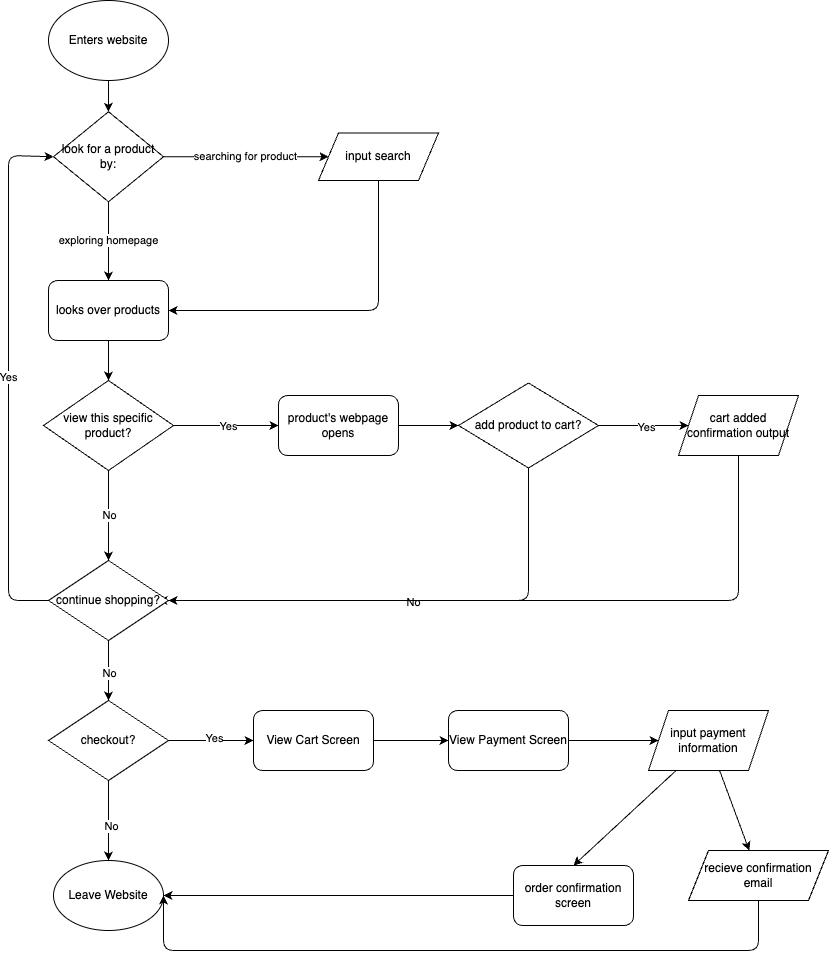

The diagram above was exported from draw.io. Its source (the exported page's mxGraphModel, read from the mxfile embedded in the PNG):
<mxGraphModel dx="906" dy="1654" grid="1" gridSize="10" guides="1" tooltips="1" connect="1" arrows="1" fold="1" page="1" pageScale="1" pageWidth="850" pageHeight="1100" math="0" shadow="0">
  <root>
    <mxCell id="0" />
    <mxCell id="1" parent="0" />
    <mxCell id="4" style="edgeStyle=none;html=1;exitX=0.5;exitY=1;exitDx=0;exitDy=0;entryX=0.5;entryY=0;entryDx=0;entryDy=0;" edge="1" parent="1" source="2" target="3">
      <mxGeometry relative="1" as="geometry" />
    </mxCell>
    <mxCell id="2" value="Enters website" style="ellipse;whiteSpace=wrap;html=1;" vertex="1" parent="1">
      <mxGeometry x="50" y="-1060" width="120" height="80" as="geometry" />
    </mxCell>
    <mxCell id="5" value="searching for product" style="edgeStyle=none;html=1;exitX=1;exitY=0.5;exitDx=0;exitDy=0;entryX=0;entryY=0.5;entryDx=0;entryDy=0;" edge="1" parent="1" source="3" target="7">
      <mxGeometry relative="1" as="geometry">
        <mxPoint x="250" y="-905" as="targetPoint" />
      </mxGeometry>
    </mxCell>
    <mxCell id="6" value="exploring homepage" style="edgeStyle=none;html=1;" edge="1" parent="1" source="3">
      <mxGeometry relative="1" as="geometry">
        <mxPoint x="110" y="-780" as="targetPoint" />
      </mxGeometry>
    </mxCell>
    <mxCell id="3" value="look for a product by:" style="rhombus;whiteSpace=wrap;html=1;" vertex="1" parent="1">
      <mxGeometry x="55" y="-948.75" width="110" height="90" as="geometry" />
    </mxCell>
    <mxCell id="10" style="edgeStyle=none;html=1;entryX=1;entryY=0.5;entryDx=0;entryDy=0;" edge="1" parent="1" source="7" target="8">
      <mxGeometry relative="1" as="geometry">
        <mxPoint x="315" y="-750" as="targetPoint" />
        <Array as="points">
          <mxPoint x="380" y="-750" />
        </Array>
      </mxGeometry>
    </mxCell>
    <mxCell id="7" value="input search" style="shape=parallelogram;perimeter=parallelogramPerimeter;whiteSpace=wrap;html=1;fixedSize=1;" vertex="1" parent="1">
      <mxGeometry x="320" y="-927.5" width="120" height="47.5" as="geometry" />
    </mxCell>
    <mxCell id="16" style="edgeStyle=none;html=1;entryX=0.5;entryY=0;entryDx=0;entryDy=0;" edge="1" parent="1" source="8" target="11">
      <mxGeometry relative="1" as="geometry" />
    </mxCell>
    <mxCell id="8" value="looks over products" style="rounded=1;whiteSpace=wrap;html=1;" vertex="1" parent="1">
      <mxGeometry x="50" y="-780" width="120" height="60" as="geometry" />
    </mxCell>
    <mxCell id="12" style="edgeStyle=none;html=1;" edge="1" parent="1" source="11">
      <mxGeometry relative="1" as="geometry">
        <mxPoint x="280" y="-635" as="targetPoint" />
      </mxGeometry>
    </mxCell>
    <mxCell id="13" value="Yes" style="edgeLabel;html=1;align=center;verticalAlign=middle;resizable=0;points=[];" vertex="1" connectable="0" parent="12">
      <mxGeometry x="0.0148" y="-1" relative="1" as="geometry">
        <mxPoint x="1" as="offset" />
      </mxGeometry>
    </mxCell>
    <mxCell id="14" style="edgeStyle=none;html=1;entryX=0.5;entryY=0;entryDx=0;entryDy=0;" edge="1" parent="1" source="11" target="27">
      <mxGeometry relative="1" as="geometry">
        <mxPoint x="110" y="-500" as="targetPoint" />
      </mxGeometry>
    </mxCell>
    <mxCell id="15" value="No" style="edgeLabel;html=1;align=center;verticalAlign=middle;resizable=0;points=[];" vertex="1" connectable="0" parent="14">
      <mxGeometry y="1" relative="1" as="geometry">
        <mxPoint as="offset" />
      </mxGeometry>
    </mxCell>
    <mxCell id="11" value="view this specific product?" style="rhombus;whiteSpace=wrap;html=1;" vertex="1" parent="1">
      <mxGeometry x="45" y="-680" width="130" height="90" as="geometry" />
    </mxCell>
    <mxCell id="17" value="product's webpage opens" style="rounded=1;whiteSpace=wrap;html=1;" vertex="1" parent="1">
      <mxGeometry x="280" y="-665" width="120" height="60" as="geometry" />
    </mxCell>
    <mxCell id="20" style="edgeStyle=none;html=1;entryX=1;entryY=0.5;entryDx=0;entryDy=0;" edge="1" parent="1" source="18" target="27">
      <mxGeometry relative="1" as="geometry">
        <mxPoint x="530" y="-530" as="targetPoint" />
        <Array as="points">
          <mxPoint x="530" y="-460" />
        </Array>
      </mxGeometry>
    </mxCell>
    <mxCell id="21" value="No" style="edgeLabel;html=1;align=center;verticalAlign=middle;resizable=0;points=[];" vertex="1" connectable="0" parent="20">
      <mxGeometry x="0.008" y="2" relative="1" as="geometry">
        <mxPoint as="offset" />
      </mxGeometry>
    </mxCell>
    <mxCell id="22" style="edgeStyle=none;html=1;" edge="1" parent="1" source="18">
      <mxGeometry relative="1" as="geometry">
        <mxPoint x="690" y="-635" as="targetPoint" />
      </mxGeometry>
    </mxCell>
    <mxCell id="23" value="Yes" style="edgeLabel;html=1;align=center;verticalAlign=middle;resizable=0;points=[];" vertex="1" connectable="0" parent="22">
      <mxGeometry x="0.0444" y="-2" relative="1" as="geometry">
        <mxPoint as="offset" />
      </mxGeometry>
    </mxCell>
    <mxCell id="18" value="add product to cart?" style="rhombus;whiteSpace=wrap;html=1;" vertex="1" parent="1">
      <mxGeometry x="460" y="-677.5" width="140" height="85" as="geometry" />
    </mxCell>
    <mxCell id="19" style="edgeStyle=none;html=1;exitX=1;exitY=0.5;exitDx=0;exitDy=0;" edge="1" parent="1" source="17" target="18">
      <mxGeometry relative="1" as="geometry" />
    </mxCell>
    <mxCell id="28" style="edgeStyle=none;html=1;" edge="1" parent="1" source="25">
      <mxGeometry relative="1" as="geometry">
        <mxPoint x="160" y="-460" as="targetPoint" />
        <Array as="points">
          <mxPoint x="740" y="-460" />
        </Array>
      </mxGeometry>
    </mxCell>
    <mxCell id="25" value="cart added confirmation output" style="shape=parallelogram;perimeter=parallelogramPerimeter;whiteSpace=wrap;html=1;fixedSize=1;" vertex="1" parent="1">
      <mxGeometry x="680" y="-665" width="120" height="60" as="geometry" />
    </mxCell>
    <mxCell id="29" style="edgeStyle=none;html=1;entryX=0;entryY=0.5;entryDx=0;entryDy=0;" edge="1" parent="1" source="27" target="3">
      <mxGeometry relative="1" as="geometry">
        <Array as="points">
          <mxPoint x="10" y="-460" />
          <mxPoint x="10" y="-905" />
        </Array>
      </mxGeometry>
    </mxCell>
    <mxCell id="30" value="Yes" style="edgeLabel;html=1;align=center;verticalAlign=middle;resizable=0;points=[];" vertex="1" connectable="0" parent="29">
      <mxGeometry x="-0.001" relative="1" as="geometry">
        <mxPoint y="1" as="offset" />
      </mxGeometry>
    </mxCell>
    <mxCell id="31" style="edgeStyle=none;html=1;" edge="1" parent="1" source="27">
      <mxGeometry relative="1" as="geometry">
        <mxPoint x="110" y="-360" as="targetPoint" />
      </mxGeometry>
    </mxCell>
    <mxCell id="32" value="No" style="edgeLabel;html=1;align=center;verticalAlign=middle;resizable=0;points=[];" vertex="1" connectable="0" parent="31">
      <mxGeometry x="0.0545" y="1" relative="1" as="geometry">
        <mxPoint y="1" as="offset" />
      </mxGeometry>
    </mxCell>
    <mxCell id="27" value="continue shopping?" style="rhombus;whiteSpace=wrap;html=1;" vertex="1" parent="1">
      <mxGeometry x="50" y="-500" width="120" height="80" as="geometry" />
    </mxCell>
    <mxCell id="34" style="edgeStyle=none;html=1;entryX=0.5;entryY=0;entryDx=0;entryDy=0;" edge="1" parent="1" source="33" target="38">
      <mxGeometry relative="1" as="geometry">
        <mxPoint x="110.00000000000011" y="-210.00000000000023" as="targetPoint" />
      </mxGeometry>
    </mxCell>
    <mxCell id="35" value="No" style="edgeLabel;html=1;align=center;verticalAlign=middle;resizable=0;points=[];" vertex="1" connectable="0" parent="34">
      <mxGeometry x="0.1321" y="3" relative="1" as="geometry">
        <mxPoint as="offset" />
      </mxGeometry>
    </mxCell>
    <mxCell id="36" style="edgeStyle=none;html=1;entryX=0;entryY=0.5;entryDx=0;entryDy=0;" edge="1" parent="1" source="33" target="39">
      <mxGeometry relative="1" as="geometry">
        <mxPoint x="250" y="-320" as="targetPoint" />
      </mxGeometry>
    </mxCell>
    <mxCell id="37" value="Yes" style="edgeLabel;html=1;align=center;verticalAlign=middle;resizable=0;points=[];" vertex="1" connectable="0" parent="36">
      <mxGeometry x="0.075" y="2" relative="1" as="geometry">
        <mxPoint as="offset" />
      </mxGeometry>
    </mxCell>
    <mxCell id="33" value="checkout?" style="rhombus;whiteSpace=wrap;html=1;" vertex="1" parent="1">
      <mxGeometry x="50" y="-360" width="120" height="80" as="geometry" />
    </mxCell>
    <mxCell id="38" value="Leave Website" style="ellipse;whiteSpace=wrap;html=1;" vertex="1" parent="1">
      <mxGeometry x="55" y="-200" width="110" height="70" as="geometry" />
    </mxCell>
    <mxCell id="40" style="edgeStyle=none;html=1;entryX=0;entryY=0.5;entryDx=0;entryDy=0;" edge="1" parent="1" source="39" target="42">
      <mxGeometry relative="1" as="geometry">
        <mxPoint x="450" y="-320.0000000000002" as="targetPoint" />
      </mxGeometry>
    </mxCell>
    <mxCell id="39" value="View Cart Screen" style="rounded=1;whiteSpace=wrap;html=1;" vertex="1" parent="1">
      <mxGeometry x="255" y="-350" width="120" height="60" as="geometry" />
    </mxCell>
    <mxCell id="43" style="edgeStyle=none;html=1;" edge="1" parent="1" source="42" target="44">
      <mxGeometry relative="1" as="geometry">
        <mxPoint x="660" y="-320.0000000000002" as="targetPoint" />
      </mxGeometry>
    </mxCell>
    <mxCell id="42" value="View Payment Screen" style="rounded=1;whiteSpace=wrap;html=1;" vertex="1" parent="1">
      <mxGeometry x="450" y="-350" width="120" height="60" as="geometry" />
    </mxCell>
    <mxCell id="53" style="edgeStyle=none;html=1;" edge="1" parent="1" source="44" target="49">
      <mxGeometry relative="1" as="geometry" />
    </mxCell>
    <mxCell id="56" style="edgeStyle=none;html=1;entryX=0.5;entryY=0;entryDx=0;entryDy=0;" edge="1" parent="1" source="44" target="48">
      <mxGeometry relative="1" as="geometry" />
    </mxCell>
    <mxCell id="44" value="input payment information" style="shape=parallelogram;perimeter=parallelogramPerimeter;whiteSpace=wrap;html=1;fixedSize=1;" vertex="1" parent="1">
      <mxGeometry x="650" y="-350" width="120" height="60" as="geometry" />
    </mxCell>
    <mxCell id="58" style="edgeStyle=none;html=1;" edge="1" parent="1" source="48" target="38">
      <mxGeometry relative="1" as="geometry" />
    </mxCell>
    <mxCell id="48" value="order confirmation screen" style="rounded=1;whiteSpace=wrap;html=1;" vertex="1" parent="1">
      <mxGeometry x="515" y="-195" width="120" height="60" as="geometry" />
    </mxCell>
    <mxCell id="59" style="edgeStyle=none;html=1;entryX=1;entryY=0.5;entryDx=0;entryDy=0;" edge="1" parent="1" source="49" target="38">
      <mxGeometry relative="1" as="geometry">
        <Array as="points">
          <mxPoint x="760" y="-110" />
          <mxPoint x="165" y="-110" />
        </Array>
      </mxGeometry>
    </mxCell>
    <mxCell id="49" value="recieve confirmation email" style="shape=parallelogram;perimeter=parallelogramPerimeter;whiteSpace=wrap;html=1;fixedSize=1;" vertex="1" parent="1">
      <mxGeometry x="690" y="-210" width="140" height="50" as="geometry" />
    </mxCell>
  </root>
</mxGraphModel>